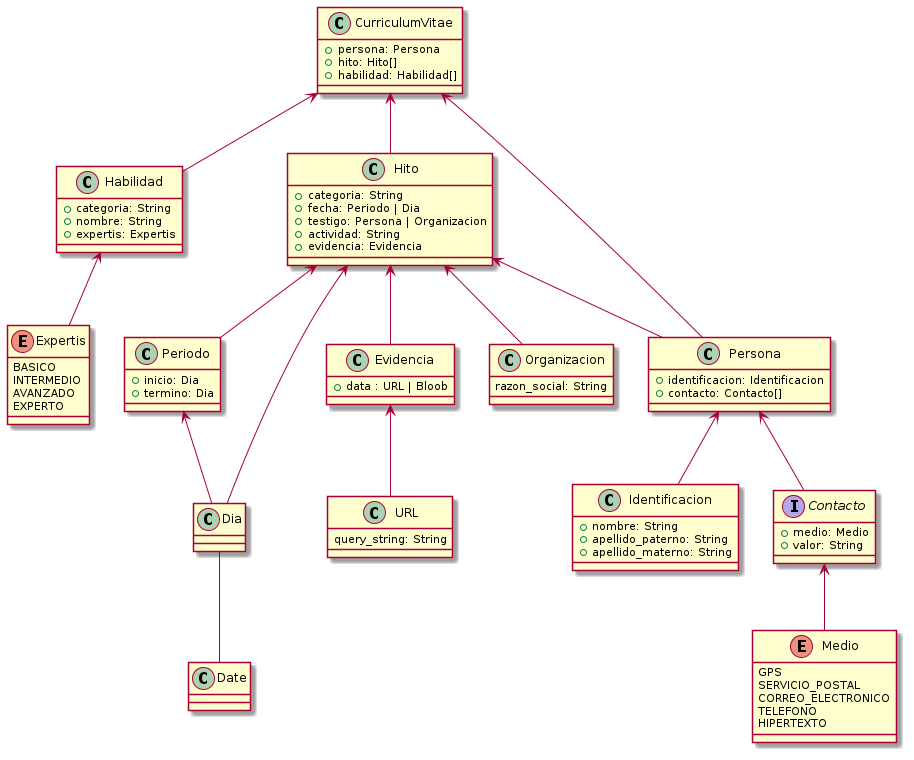

The diagram above was rendered by PlantUML. Its source (embedded in the PNG):
@startuml
  class CurriculumVitae {
    + persona: Persona
    + hito: Hito[]
    + habilidad: Habilidad[]
  }

  class Habilidad {
    + categoria: String
    + nombre: String
    + expertis: Expertis
  }

  class Periodo {
    + inicio: Dia
    + termino: Dia
  }

  Dia -- Date

  class Hito {
    + categoria: String
    + fecha: Periodo | Dia
    + testigo: Persona | Organizacion
    + actividad: String
    + evidencia: Evidencia
  }

  class URL {
    query_string: String
  }

  class Evidencia {
    + data : URL | Bloob
  }

  class Organizacion {
    razon_social: String
  }

  enum Expertis {
      BASICO
      INTERMEDIO
      AVANZADO
      EXPERTO
  }

  class Persona {
    + identificacion: Identificacion
    + contacto: Contacto[]
  }

  class Identificacion {
    + nombre: String
    + apellido_paterno: String
    + apellido_materno: String
  }

  interface Contacto {
      + medio: Medio
      + valor: String
  }

  enum Medio {
    GPS
    SERVICIO_POSTAL
    CORREO_ELECTRONICO
    TELEFONO
    HIPERTEXTO
  }

  Periodo <-- Dia

  Evidencia <-- URL

  Contacto <-- Medio

  Persona <-- Contacto
  Persona <-- Identificacion

  CurriculumVitae <-- Persona
  CurriculumVitae <-- Habilidad
  CurriculumVitae <-- Hito

  Habilidad <-- Expertis

  Hito <-- Evidencia
  Hito <-- Persona
  Hito <-- Organizacion
  Hito <-- Dia
  Hito <-- Periodo
@enduml